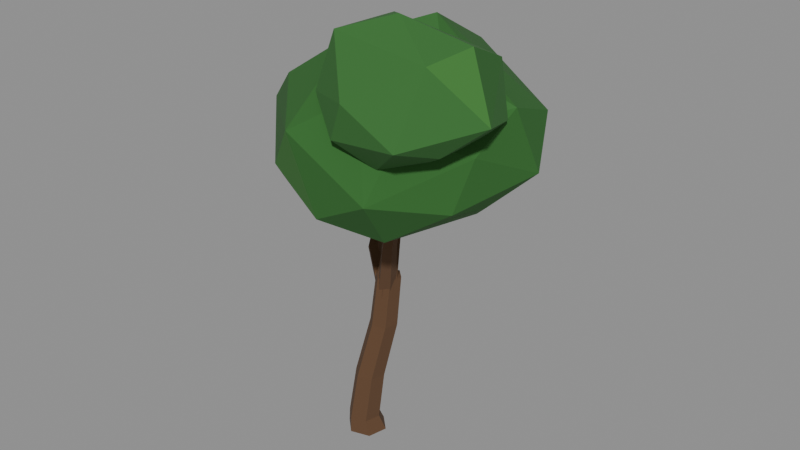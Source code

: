 # Source: arbol_platano_b.blend  (saved by Blender 5.3.31; exported with 4.5.12 LTS)
import bpy
from mathutils import Matrix  # noqa: F401  (used for matrix-valued properties, if any)

bpy.ops.wm.read_factory_settings(use_empty=True)
scene = bpy.context.scene
scene.name = 'Scene'

# ---- materials (node trees are filled in below, after node groups)
mat_m_tronco = bpy.data.materials.new('M_Tronco')
mat_m_tronco.diffuse_color = (0.1195, 0.05951, 0.02732, 1.0)
mat_m_hojas1 = bpy.data.materials.new('M_Hojas1')
mat_m_hojas1.diffuse_color = (0.0331, 0.147, 0.02732, 1.0)
mat_m_hojas2 = bpy.data.materials.new('M_Hojas2')
mat_m_hojas2.diffuse_color = (0.04667, 0.1878, 0.0331, 1.0)
mat_m_hojas3 = bpy.data.materials.new('M_Hojas3')
mat_m_hojas3.diffuse_color = (0.02732, 0.1329, 0.02217, 1.0)

# ---- material node trees
mat_m_tronco.use_nodes = True; mat_m_tronco.node_tree.nodes.clear()
_N = mat_m_tronco.node_tree.nodes; _L = mat_m_tronco.node_tree.links
n0 = _N.new('ShaderNodeBsdfPrincipled'); n0.name = 'Principled BSDF'; n0.location = (-200, 100)
n0.inputs[0].default_value = (0.1195, 0.05951, 0.02732, 1.0)
n0.inputs[2].default_value = 1.0
n0.inputs[10].default_value = 0.005
n1 = _N.new('ShaderNodeOutputMaterial'); n1.name = 'Material Output'; n1.location = (200, 100)
_L.new(n0.outputs[0], n1.inputs[0])
n1.is_active_output = True
mat_m_hojas1.use_nodes = True; mat_m_hojas1.node_tree.nodes.clear()
_N = mat_m_hojas1.node_tree.nodes; _L = mat_m_hojas1.node_tree.links
n0 = _N.new('ShaderNodeBsdfPrincipled'); n0.name = 'Principled BSDF'; n0.location = (-200, 100)
n0.inputs[0].default_value = (0.0331, 0.147, 0.02732, 1.0)
n0.inputs[2].default_value = 0.9
n0.inputs[10].default_value = 0.005
n1 = _N.new('ShaderNodeOutputMaterial'); n1.name = 'Material Output'; n1.location = (200, 100)
_L.new(n0.outputs[0], n1.inputs[0])
n1.is_active_output = True
mat_m_hojas2.use_nodes = True; mat_m_hojas2.node_tree.nodes.clear()
_N = mat_m_hojas2.node_tree.nodes; _L = mat_m_hojas2.node_tree.links
n0 = _N.new('ShaderNodeBsdfPrincipled'); n0.name = 'Principled BSDF'; n0.location = (-200, 100)
n0.inputs[0].default_value = (0.04667, 0.1878, 0.0331, 1.0)
n0.inputs[2].default_value = 0.9
n0.inputs[10].default_value = 0.005
n1 = _N.new('ShaderNodeOutputMaterial'); n1.name = 'Material Output'; n1.location = (200, 100)
_L.new(n0.outputs[0], n1.inputs[0])
n1.is_active_output = True
mat_m_hojas3.use_nodes = True; mat_m_hojas3.node_tree.nodes.clear()
_N = mat_m_hojas3.node_tree.nodes; _L = mat_m_hojas3.node_tree.links
n0 = _N.new('ShaderNodeBsdfPrincipled'); n0.name = 'Principled BSDF'; n0.location = (-200, 100)
n0.inputs[0].default_value = (0.02732, 0.1329, 0.02217, 1.0)
n0.inputs[2].default_value = 0.9
n0.inputs[10].default_value = 0.005
n1 = _N.new('ShaderNodeOutputMaterial'); n1.name = 'Material Output'; n1.location = (200, 100)
_L.new(n0.outputs[0], n1.inputs[0])
n1.is_active_output = True

# ---- meshes
me_arbol_platano_b_tronco = bpy.data.meshes.new('arbol_platano_b_tronco')
me_arbol_platano_b_tronco.from_pydata([(0.06248, 0.255, 0.0), (0.252, 0.07337, 0.0), (0.1896, -0.1816, 0.0), (-0.06248, -0.255, 0.0), (-0.252, -0.07337, 0.0), (-0.1896, 0.1816, 0.0), (0.04311, 0.155, 0.22), (0.1948, 0.009701, 0.22), (0.1448, -0.1943, 0.22), (-0.05686, -0.253, 0.22), (-0.2085, -0.1077, 0.22), (-0.1585, 0.09628, 0.22), (0.1443, 0.1467, 0.9), (0.2853, 0.01164, 0.9), (0.2389, -0.178, 0.9), (0.05135, -0.2326, 0.9), (-0.08969, -0.09753, 0.9), (-0.0432, 0.09216, 0.9), (0.3272, 0.1903, 1.7), (0.4576, 0.06535, 1.7), (0.4146, -0.1101, 1.7), (0.2412, -0.1605, 1.7), (0.1108, -0.03561, 1.7), (0.1538, 0.1398, 1.7), (0.4191, 0.1591, 2.4), (0.5374, 0.04578, 2.4), (0.4984, -0.1133, 2.4), (0.3411, -0.1591, 2.4), (0.2229, -0.04578, 2.4), (0.2618, 0.1133, 2.4), (0.2233, 0.08463, 2.18), (0.2242, -0.08838, 2.17), (0.3865, -0.1393, 2.137), (0.4859, 0.002318, 2.126), (0.3851, 0.1407, 2.153), (0.3799, 0.02502, 2.85), (0.3807, -0.1048, 2.843), (0.5025, -0.143, 2.818), (0.5769, -0.03674, 2.809), (0.5011, 0.06708, 2.829), (0.5235, -0.02009, 3.447), (0.5242, -0.1067, 3.444), (0.6054, -0.1321, 3.428), (0.6549, -0.06128, 3.421), (0.6042, 0.007963, 3.433), (0.3034, 0.09106, 2.08), (0.2431, -0.03971, 2.09), (0.3181, -0.1156, 2.188), (0.4248, -0.03173, 2.237), (0.4157, 0.09599, 2.17), (-0.03786, 0.2604, 2.517), (-0.09244, 0.1708, 2.544), (-0.03593, 0.1188, 2.62), (0.05358, 0.1763, 2.641), (0.05238, 0.2638, 2.577), (-0.2165, 0.5977, 2.888), (-0.2557, 0.5463, 2.92), (-0.2152, 0.5165, 2.972), (-0.1509, 0.5495, 2.972), (-0.1517, 0.5996, 2.92), (0.2241, -0.01919, 2.186), (0.3124, -0.1161, 2.125), (0.4402, -0.05258, 2.103), (0.431, 0.08363, 2.15), (0.2974, 0.1043, 2.201), (0.531, -0.2853, 3.016), (0.5982, -0.3591, 2.973), (0.6933, -0.3107, 2.955), (0.6849, -0.2072, 2.985), (0.5845, -0.1915, 3.023), (0.8191, -0.4391, 3.773), (0.8647, -0.4888, 3.747), (0.9274, -0.4562, 3.733), (0.9207, -0.3863, 3.75), (0.8537, -0.3757, 3.775)], [], [(0, 6, 7, 1), (1, 7, 8, 2), (2, 8, 9, 3), (3, 9, 10, 4), (4, 10, 11, 5), (5, 11, 6, 0), (6, 12, 13, 7), (7, 13, 14, 8), (8, 14, 15, 9), (9, 15, 16, 10), (10, 16, 17, 11), (11, 17, 12, 6), (12, 18, 19, 13), (13, 19, 20, 14), (14, 20, 21, 15), (15, 21, 22, 16), (16, 22, 23, 17), (17, 23, 18, 12), (18, 24, 25, 19), (19, 25, 26, 20), (20, 26, 27, 21), (21, 27, 28, 22), (22, 28, 29, 23), (23, 29, 24, 18), (24, 29, 28, 27, 26, 25), (30, 31, 36, 35), (31, 32, 37, 36), (32, 33, 38, 37), (33, 34, 39, 38), (34, 30, 35, 39), (35, 36, 41, 40), (36, 37, 42, 41), (37, 38, 43, 42), (38, 39, 44, 43), (39, 35, 40, 44), (30, 34, 33, 32, 31), (40, 41, 42, 43, 44), (45, 46, 51, 50), (46, 47, 52, 51), (47, 48, 53, 52), (48, 49, 54, 53), (49, 45, 50, 54), (50, 51, 56, 55), (51, 52, 57, 56), (52, 53, 58, 57), (53, 54, 59, 58), (54, 50, 55, 59), (45, 49, 48, 47, 46), (55, 56, 57, 58, 59), (60, 61, 66, 65), (61, 62, 67, 66), (62, 63, 68, 67), (63, 64, 69, 68), (64, 60, 65, 69), (65, 66, 71, 70), (66, 67, 72, 71), (67, 68, 73, 72), (68, 69, 74, 73), (69, 65, 70, 74), (60, 64, 63, 62, 61), (70, 71, 72, 73, 74)])
me_arbol_platano_b_tronco.materials.append(mat_m_tronco)
me_arbol_platano_b_tronco.update()
me_arbol_platano_b_copa = bpy.data.meshes.new('arbol_platano_b_copa')
me_arbol_platano_b_copa.from_pydata([(0.9398, 0.1433, 5.691), (0.4631, -0.696, 5.54), (0.5341, 0.3987, 5.501), (1.444, -0.4013, 5.426), (-0.1137, -0.1068, 5.274), (-0.3677, 1.176, 4.406), (1.026, -1.211, 5.169), (-0.2214, 0.8646, 4.959), (2.147, -0.08887, 4.993), (-0.3318, -0.8096, 5.003), (0.7398, 1.235, 5.116), (1.506, -1.169, 4.861), (-0.7484, 0.2068, 4.671), (2.055, 0.6473, 4.727), (0.3831, -1.595, 4.757), (0.1364, 1.225, 4.622), (2.05, -0.635, 4.594), (-0.8202, -0.5477, 4.543), (1.525, 1.268, 4.339), (1.379, -1.552, 4.18), (-0.4641, 0.5893, 4.247), (2.294, 0.1633, 4.23), (-0.1532, -1.253, 4.13), (0.7338, 1.22, 4.124), (1.936, -0.8434, 4.009), (-0.8608, -0.01591, 3.997), (1.745, 0.6625, 3.879), (0.7067, -1.528, 3.838), (-0.0567, 0.843, 3.751), (1.932, -0.271, 3.869), (-0.4353, -0.8643, 3.765), (1.018, 0.9253, 3.757), (1.271, -1.11, 3.585), (0.04561, 0.194, 3.618), (1.441, 0.2799, 3.443), (0.4705, -0.8478, 3.533), (0.5759, 0.3012, 3.534), (1.101, -0.3255, 3.483), (-0.4881, 0.439, 4.283), (-0.9189, 1.41, 4.341), (0.05123, 0.9353, 4.148), (-1.188, 0.4525, 4.117), (-0.4708, 1.687, 4.072), (-0.09831, 0.2066, 4.029), (-1.559, 1.183, 3.758), (0.3165, 1.536, 3.805), (-0.8798, -0.08367, 3.808), (-0.859, 2.036, 3.529), (0.3294, 0.603, 3.651), (-1.597, 0.6163, 3.56), (0.09328, 1.89, 3.544), (-0.2578, -0.06391, 3.429), (-1.576, 1.473, 3.379), (0.3699, 1.02, 3.301), (-1.285, 0.1487, 3.288), (-0.6232, 1.922, 3.19), (0.009632, 0.1856, 3.151), (-1.475, 1.037, 3.019), (0.06522, 1.431, 3.03), (-0.6324, 0.1948, 3.021), (-0.8274, 1.543, 2.889), (-0.1811, 0.8174, 2.847), (-0.8863, 0.77, 2.892), (1.329, -0.9457, 6.0), (0.9468, -0.5589, 5.857), (2.035, -0.699, 5.755), (0.8129, -1.297, 5.829), (1.121, 0.01067, 5.54), (1.908, -1.255, 5.673), (0.3958, -0.8022, 5.434), (1.933, -0.07468, 5.475), (1.186, -1.644, 5.253), (0.5999, -0.08743, 5.339), (2.403, -0.8881, 5.079), (0.5855, -1.346, 5.164), (1.604, 0.1977, 5.096), (1.863, -1.669, 4.924), (0.3276, -0.3798, 4.975), (2.184, -0.2924, 4.931), (1.003, -1.589, 4.818), (0.9993, 0.05512, 4.796), (2.014, -1.16, 4.758), (0.5832, -1.084, 4.766), (1.834, -0.1871, 4.619), (1.387, -1.361, 4.528), (0.8397, -0.621, 4.512), (1.579, -0.877, 4.483)], [], [(13, 21, 18), (21, 26, 18), (26, 31, 18), (31, 23, 18), (23, 15, 18), (15, 10, 18), (10, 13, 18), (8, 21, 13), (10, 0, 13), (0, 8, 13), (8, 16, 21), (16, 24, 21), (24, 29, 21), (29, 34, 21), (34, 26, 21), (34, 31, 26), (34, 28, 31), (28, 23, 31), (28, 15, 23), (28, 20, 15), (20, 7, 15), (7, 10, 15), (7, 2, 10), (2, 0, 10), (11, 16, 8), (0, 3, 8), (3, 11, 8), (2, 4, 0), (4, 1, 0), (1, 3, 0), (11, 19, 16), (19, 24, 16), (19, 32, 24), (32, 29, 24), (32, 34, 29), (32, 37, 34), (37, 35, 34), (35, 36, 34), (36, 28, 34), (25, 20, 28), (36, 33, 28), (33, 25, 28), (25, 12, 20), (12, 7, 20), (12, 4, 7), (4, 2, 7), (3, 6, 11), (6, 19, 11), (1, 6, 3), (12, 17, 4), (17, 9, 4), (9, 1, 4), (9, 14, 1), (14, 6, 1), (6, 14, 19), (14, 27, 19), (27, 32, 19), (27, 35, 32), (35, 37, 32), (33, 36, 35), (27, 30, 35), (30, 33, 35), (17, 12, 25), (33, 30, 25), (30, 17, 25), (30, 22, 17), (22, 14, 17), (14, 9, 17), (22, 27, 14), (22, 30, 27), (54, 46, 49), (46, 41, 49), (41, 44, 49), (44, 52, 49), (52, 57, 49), (57, 54, 49), (59, 51, 54), (51, 46, 54), (57, 62, 54), (62, 59, 54), (51, 43, 46), (43, 38, 46), (38, 41, 46), (38, 39, 41), (39, 44, 41), (39, 52, 44), (47, 55, 52), (55, 60, 52), (60, 57, 52), (39, 47, 52), (60, 62, 57), (56, 51, 59), (62, 61, 59), (61, 56, 59), (56, 48, 51), (48, 43, 51), (60, 61, 62), (48, 40, 43), (40, 38, 43), (40, 5, 38), (5, 39, 38), (5, 42, 39), (42, 47, 39), (42, 50, 47), (50, 55, 47), (50, 58, 55), (58, 60, 55), (58, 61, 60), (61, 53, 56), (53, 48, 56), (58, 53, 61), (53, 45, 48), (45, 40, 48), (45, 5, 40), (45, 42, 5), (45, 50, 42), (45, 53, 50), (53, 58, 50), (70, 78, 75), (78, 83, 75), (83, 80, 75), (80, 72, 75), (72, 67, 75), (67, 70, 75), (65, 73, 70), (73, 78, 70), (67, 64, 70), (64, 63, 70), (63, 65, 70), (73, 83, 78), (86, 85, 83), (85, 80, 83), (73, 81, 83), (81, 86, 83), (85, 77, 80), (77, 72, 80), (77, 69, 72), (69, 64, 72), (64, 67, 72), (63, 68, 65), (68, 73, 65), (68, 76, 73), (76, 81, 73), (69, 66, 64), (66, 63, 64), (66, 68, 63), (81, 84, 86), (84, 85, 86), (82, 77, 85), (84, 82, 85), (76, 84, 81), (82, 74, 77), (74, 69, 77), (74, 66, 69), (66, 71, 68), (71, 76, 68), (71, 79, 76), (79, 84, 76), (74, 71, 66), (79, 82, 84), (79, 74, 82), (79, 71, 74)])
me_arbol_platano_b_copa.polygons.foreach_set('material_index', [2, 2, 2, 2, 2, 2, 2, 2, 2, 2, 2, 2, 2, 2, 2, 2, 2, 2, 2, 2, 1, 2, 2, 2, 2, 2, 0, 2, 2, 0, 2, 2, 2, 2, 2, 2, 2, 2, 2, 2, 2, 2, 2, 2, 0, 2, 2, 2, 2, 2, 2, 2, 2, 2, 2, 2, 2, 2, 2, 2, 2, 2, 2, 2, 2, 2, 2, 2, 1, 2, 1, 1, 1, 1, 2, 1, 1, 1, 1, 1, 1, 1, 1, 1, 1, 1, 1, 1, 1, 1, 2, 1, 1, 1, 1, 1, 1, 1, 2, 1, 1, 1, 1, 1, 1, 1, 1, 1, 1, 1, 1, 1, 1, 1, 1, 1, 1, 1, 0, 2, 2, 0, 0, 0, 2, 0, 0, 0, 0, 0, 0, 2, 0, 0, 0, 0, 0, 0, 2, 0, 1, 0, 0, 0, 0, 0, 0, 0, 0, 0, 0, 0, 0, 0, 0, 0, 0, 0, 0, 0, 0, 0])
me_arbol_platano_b_copa.materials.append(mat_m_hojas1)
me_arbol_platano_b_copa.materials.append(mat_m_hojas2)
me_arbol_platano_b_copa.materials.append(mat_m_hojas3)
me_arbol_platano_b_copa.update()
me_arbol_platano_b_colonly = bpy.data.meshes.new('arbol_platano_b-colonly')
me_arbol_platano_b_colonly.from_pydata([(-0.08334, 0.2037, 0.0132), (-0.2012, 0.08438, 0.03187), (-0.2012, -0.08438, 0.03187), (-0.08334, -0.2037, 0.0132), (0.08334, -0.2037, -0.0132), (0.2012, -0.08438, -0.03187), (0.2012, 0.08438, -0.03187), (0.08334, 0.2037, -0.0132), (0.2968, 0.2037, 2.413), (0.1789, 0.08438, 2.432), (0.1789, -0.08438, 2.432), (0.2968, -0.2037, 2.413), (0.4635, -0.2037, 2.387), (0.5813, -0.08438, 2.368), (0.5813, 0.08438, 2.368), (0.4635, 0.2037, 2.387)], [], [(0, 1, 9, 8), (1, 2, 10, 9), (2, 3, 11, 10), (3, 4, 12, 11), (4, 5, 13, 12), (5, 6, 14, 13), (6, 7, 15, 14), (7, 0, 8, 15), (7, 6, 5, 4, 3, 2, 1, 0), (8, 9, 10, 11, 12, 13, 14, 15)])
me_arbol_platano_b_colonly.update()

# ---- objects
ob_arbol_platano_b_tronco = bpy.data.objects.new('arbol_platano_b_tronco', me_arbol_platano_b_tronco)
ob_arbol_platano_b_copa = bpy.data.objects.new('arbol_platano_b_copa', me_arbol_platano_b_copa)
ob_arbol_platano_b_colonly = bpy.data.objects.new('arbol_platano_b-colonly', me_arbol_platano_b_colonly)
ob_arbol_platano_b = bpy.data.objects.new('arbol_platano_b', None)

# ---- transforms, parenting, visibility, modifiers, constraints
ob_arbol_platano_b_tronco.parent = ob_arbol_platano_b
ob_arbol_platano_b_tronco.location = (0.0, 0.0, 0.0)
ob_arbol_platano_b_copa.parent = ob_arbol_platano_b
ob_arbol_platano_b_copa.location = (0.0, 0.0, 0.0)
ob_arbol_platano_b_colonly.parent = ob_arbol_platano_b
ob_arbol_platano_b_colonly.location = (0.0, 0.0, 0.0)
ob_arbol_platano_b_colonly.hide_render = True
ob_arbol_platano_b_colonly.display_type = 'WIRE'
ob_arbol_platano_b.location = (0.0, 0.0, 0.0)
ob_arbol_platano_b.empty_display_size = 0.1

# ---- collection membership
scene.collection.objects.link(ob_arbol_platano_b_tronco)
scene.collection.objects.link(ob_arbol_platano_b_copa)
scene.collection.objects.link(ob_arbol_platano_b_colonly)
scene.collection.objects.link(ob_arbol_platano_b)

# ---- scene / render settings (as saved in the file)
scene.frame_start = 1; scene.frame_end = 250; scene.frame_set(1)
scene.render.engine = 'BLENDER_EEVEE_NEXT'
scene.render.bake_bias = 0.0
scene.render.bake_samples = 0
scene.render.compositor_device = 'GPU'
scene.eevee.use_volume_custom_range = False
scene.eevee.fast_gi_thickness_near = 0.1
scene.eevee.fast_gi_thickness_far = 0.0
scene.eevee.ray_tracing_options.screen_trace_thickness = 0.1
bpy.context.view_layer.update()

# ---- added for rendering (the .blend has no active camera and no usable light): camera, sun + grey world if the file has none
cam_auto = bpy.data.cameras.new('AutoCamera')
cam_auto.lens = 50.0
cam_auto.sensor_width = 36.0
cam_auto.clip_end = 1000.0
ob_auto_camera = bpy.data.objects.new('AutoCamera', cam_auto)
scene.collection.objects.link(ob_auto_camera)
ob_auto_camera.location = (7.90398, -8.81773, 9.00073)
ob_auto_camera.rotation_euler = (1.09748, -7.21219e-08, 0.694738)
scene.camera = ob_auto_camera
light_auto_sun = bpy.data.lights.new('AutoSun', 'SUN')
light_auto_sun.energy = 3.0
light_auto_sun.angle = 0.0523599
ob_auto_sun = bpy.data.objects.new('AutoSun', light_auto_sun)
scene.collection.objects.link(ob_auto_sun)
ob_auto_sun.rotation_euler = (0.872665, 0.174533, 0.523599)
if scene.world is None:
    world_auto = bpy.data.worlds.new('AutoWorld')
    world_auto.color = (0.3, 0.3, 0.3)
    scene.world = world_auto
bpy.context.view_layer.update()
